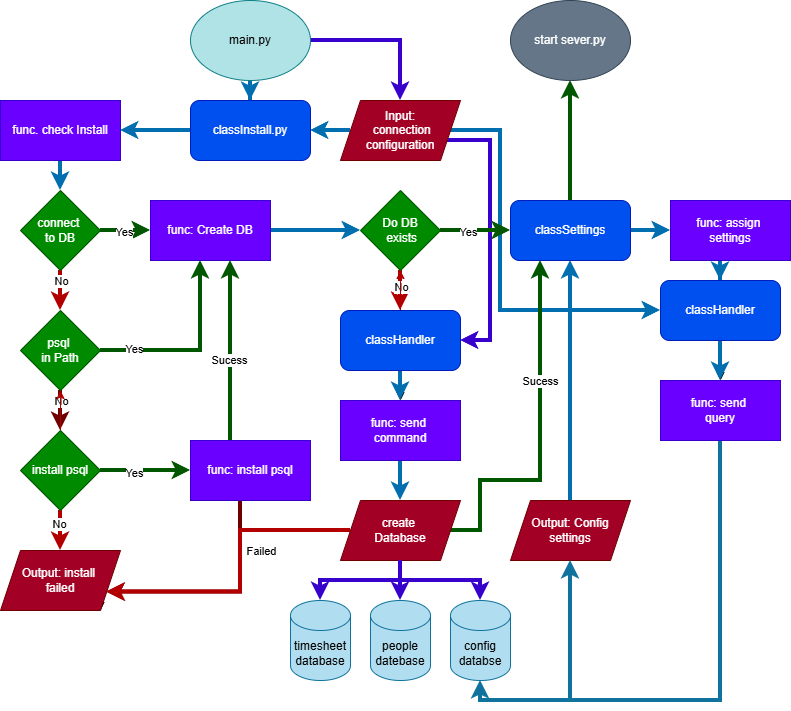

The diagram above was exported from draw.io. Its source (the exported page's mxGraphModel, read from the mxfile embedded in the PNG):
<mxGraphModel dx="1426" dy="710" grid="1" gridSize="10" guides="1" tooltips="1" connect="1" arrows="1" fold="1" page="1" pageScale="1" pageWidth="850" pageHeight="1100" math="0" shadow="0">
  <root>
    <mxCell id="0" />
    <mxCell id="1" parent="0" />
    <mxCell id="i8kNYD1EghttGXe65fla-52" value="" style="edgeStyle=orthogonalEdgeStyle;rounded=0;orthogonalLoop=1;jettySize=auto;html=1;strokeWidth=4;fillColor=#1ba1e2;strokeColor=#006EAF;" parent="1" source="i8kNYD1EghttGXe65fla-1" target="i8kNYD1EghttGXe65fla-49" edge="1">
      <mxGeometry relative="1" as="geometry" />
    </mxCell>
    <mxCell id="i8kNYD1EghttGXe65fla-76" style="edgeStyle=orthogonalEdgeStyle;rounded=0;orthogonalLoop=1;jettySize=auto;html=1;fillColor=#6a00ff;strokeColor=#3700CC;strokeWidth=4;" parent="1" source="i8kNYD1EghttGXe65fla-1" target="i8kNYD1EghttGXe65fla-36" edge="1">
      <mxGeometry relative="1" as="geometry" />
    </mxCell>
    <mxCell id="i8kNYD1EghttGXe65fla-1" value="main.py" style="ellipse;whiteSpace=wrap;html=1;fillColor=#b0e3e6;strokeColor=#0e8088;" parent="1" vertex="1">
      <mxGeometry x="200" y="10" width="120" height="80" as="geometry" />
    </mxCell>
    <mxCell id="i8kNYD1EghttGXe65fla-12" value="" style="edgeStyle=orthogonalEdgeStyle;rounded=0;orthogonalLoop=1;jettySize=auto;html=1;fillColor=#008a00;strokeColor=#005700;strokeWidth=4;" parent="1" source="i8kNYD1EghttGXe65fla-6" edge="1">
      <mxGeometry relative="1" as="geometry">
        <mxPoint x="160" y="240" as="targetPoint" />
      </mxGeometry>
    </mxCell>
    <mxCell id="i8kNYD1EghttGXe65fla-14" value="Yes" style="edgeLabel;html=1;align=center;verticalAlign=middle;resizable=0;points=[];" parent="i8kNYD1EghttGXe65fla-12" vertex="1" connectable="0">
      <mxGeometry x="-0.0909" y="-1" relative="1" as="geometry">
        <mxPoint as="offset" />
      </mxGeometry>
    </mxCell>
    <mxCell id="i8kNYD1EghttGXe65fla-16" value="" style="edgeStyle=orthogonalEdgeStyle;rounded=0;orthogonalLoop=1;jettySize=auto;html=1;fillColor=#e51400;strokeColor=#B20000;strokeWidth=4;" parent="1" source="i8kNYD1EghttGXe65fla-6" target="i8kNYD1EghttGXe65fla-15" edge="1">
      <mxGeometry relative="1" as="geometry" />
    </mxCell>
    <mxCell id="Bv_Bha_G8LXFUuAmO2c_-6" value="No" style="edgeLabel;html=1;align=center;verticalAlign=middle;resizable=0;points=[];" vertex="1" connectable="0" parent="i8kNYD1EghttGXe65fla-16">
      <mxGeometry x="0.4" y="1" relative="1" as="geometry">
        <mxPoint x="-1" y="-18" as="offset" />
      </mxGeometry>
    </mxCell>
    <mxCell id="i8kNYD1EghttGXe65fla-6" value="connect&amp;nbsp;&lt;div&gt;to DB&lt;/div&gt;" style="rhombus;whiteSpace=wrap;html=1;fillColor=#008a00;fontColor=#ffffff;strokeColor=#005700;" parent="1" vertex="1">
      <mxGeometry x="30" y="200" width="80" height="80" as="geometry" />
    </mxCell>
    <mxCell id="i8kNYD1EghttGXe65fla-10" value="" style="edgeStyle=orthogonalEdgeStyle;rounded=0;orthogonalLoop=1;jettySize=auto;html=1;strokeWidth=4;fillColor=#1ba1e2;strokeColor=#006EAF;" parent="1" source="i8kNYD1EghttGXe65fla-8" target="i8kNYD1EghttGXe65fla-6" edge="1">
      <mxGeometry relative="1" as="geometry" />
    </mxCell>
    <mxCell id="i8kNYD1EghttGXe65fla-8" value="func. check Install" style="rounded=0;whiteSpace=wrap;html=1;fillColor=#6a00ff;fontColor=#ffffff;strokeColor=#3700CC;" parent="1" vertex="1">
      <mxGeometry x="10" y="110" width="120" height="60" as="geometry" />
    </mxCell>
    <mxCell id="i8kNYD1EghttGXe65fla-17" style="edgeStyle=orthogonalEdgeStyle;rounded=0;orthogonalLoop=1;jettySize=auto;html=1;entryX=0.5;entryY=1;entryDx=0;entryDy=0;fillColor=#008a00;strokeColor=#005700;strokeWidth=4;" parent="1" source="i8kNYD1EghttGXe65fla-15" edge="1">
      <mxGeometry relative="1" as="geometry">
        <mxPoint x="210" y="270" as="targetPoint" />
      </mxGeometry>
    </mxCell>
    <mxCell id="i8kNYD1EghttGXe65fla-18" value="Yes" style="edgeLabel;html=1;align=center;verticalAlign=middle;resizable=0;points=[];" parent="i8kNYD1EghttGXe65fla-17" vertex="1" connectable="0">
      <mxGeometry x="-0.6511" y="2" relative="1" as="geometry">
        <mxPoint as="offset" />
      </mxGeometry>
    </mxCell>
    <mxCell id="i8kNYD1EghttGXe65fla-20" value="" style="edgeStyle=orthogonalEdgeStyle;rounded=0;orthogonalLoop=1;jettySize=auto;html=1;strokeWidth=4;fillColor=#a20025;strokeColor=#6F0000;" parent="1" source="i8kNYD1EghttGXe65fla-15" target="i8kNYD1EghttGXe65fla-19" edge="1">
      <mxGeometry relative="1" as="geometry" />
    </mxCell>
    <mxCell id="Bv_Bha_G8LXFUuAmO2c_-9" value="No" style="edgeLabel;html=1;align=center;verticalAlign=middle;resizable=0;points=[];" vertex="1" connectable="0" parent="i8kNYD1EghttGXe65fla-20">
      <mxGeometry x="0.1" y="1" relative="1" as="geometry">
        <mxPoint x="-1" y="-12" as="offset" />
      </mxGeometry>
    </mxCell>
    <mxCell id="i8kNYD1EghttGXe65fla-15" value="psql&amp;nbsp;&lt;div&gt;in Path&lt;/div&gt;" style="rhombus;whiteSpace=wrap;html=1;fillColor=#008a00;fontColor=#ffffff;strokeColor=#005700;" parent="1" vertex="1">
      <mxGeometry x="30" y="320" width="80" height="80" as="geometry" />
    </mxCell>
    <mxCell id="i8kNYD1EghttGXe65fla-22" value="" style="edgeStyle=orthogonalEdgeStyle;rounded=0;orthogonalLoop=1;jettySize=auto;html=1;fillColor=#e51400;strokeColor=#B20000;strokeWidth=4;" parent="1" source="i8kNYD1EghttGXe65fla-19" target="i8kNYD1EghttGXe65fla-21" edge="1">
      <mxGeometry relative="1" as="geometry" />
    </mxCell>
    <mxCell id="Bv_Bha_G8LXFUuAmO2c_-10" value="No" style="edgeLabel;html=1;align=center;verticalAlign=middle;resizable=0;points=[];" vertex="1" connectable="0" parent="i8kNYD1EghttGXe65fla-22">
      <mxGeometry x="-0.35" y="-2" relative="1" as="geometry">
        <mxPoint as="offset" />
      </mxGeometry>
    </mxCell>
    <mxCell id="i8kNYD1EghttGXe65fla-26" value="" style="edgeStyle=orthogonalEdgeStyle;rounded=0;orthogonalLoop=1;jettySize=auto;html=1;fillColor=#008a00;strokeColor=#005700;strokeWidth=4;" parent="1" source="i8kNYD1EghttGXe65fla-19" target="i8kNYD1EghttGXe65fla-25" edge="1">
      <mxGeometry relative="1" as="geometry" />
    </mxCell>
    <mxCell id="i8kNYD1EghttGXe65fla-28" value="Yes" style="edgeLabel;html=1;align=center;verticalAlign=middle;resizable=0;points=[];" parent="i8kNYD1EghttGXe65fla-26" vertex="1" connectable="0">
      <mxGeometry x="-0.2615" y="-2" relative="1" as="geometry">
        <mxPoint as="offset" />
      </mxGeometry>
    </mxCell>
    <mxCell id="Bv_Bha_G8LXFUuAmO2c_-31" value="" style="edgeStyle=orthogonalEdgeStyle;rounded=0;orthogonalLoop=1;jettySize=auto;html=1;fillColor=#e51400;strokeColor=#B20000;" edge="1" parent="1" source="i8kNYD1EghttGXe65fla-19" target="i8kNYD1EghttGXe65fla-15">
      <mxGeometry relative="1" as="geometry" />
    </mxCell>
    <mxCell id="i8kNYD1EghttGXe65fla-19" value="install psql" style="rhombus;whiteSpace=wrap;html=1;fillColor=#008a00;fontColor=#ffffff;strokeColor=#005700;" parent="1" vertex="1">
      <mxGeometry x="30" y="440" width="80" height="80" as="geometry" />
    </mxCell>
    <mxCell id="Bv_Bha_G8LXFUuAmO2c_-7" style="edgeStyle=orthogonalEdgeStyle;rounded=0;orthogonalLoop=1;jettySize=auto;html=1;exitX=1;exitY=1;exitDx=0;exitDy=0;" edge="1" parent="1" source="i8kNYD1EghttGXe65fla-21">
      <mxGeometry relative="1" as="geometry">
        <mxPoint x="110" y="620" as="targetPoint" />
      </mxGeometry>
    </mxCell>
    <mxCell id="i8kNYD1EghttGXe65fla-21" value="Output: install&amp;nbsp;&lt;div&gt;failed&lt;/div&gt;" style="shape=parallelogram;perimeter=parallelogramPerimeter;whiteSpace=wrap;html=1;fixedSize=1;fillColor=#a20025;fontColor=#ffffff;strokeColor=#6F0000;" parent="1" vertex="1">
      <mxGeometry x="10" y="560" width="120" height="60" as="geometry" />
    </mxCell>
    <mxCell id="i8kNYD1EghttGXe65fla-29" style="edgeStyle=orthogonalEdgeStyle;rounded=0;orthogonalLoop=1;jettySize=auto;html=1;entryX=0.75;entryY=1;entryDx=0;entryDy=0;strokeWidth=4;fillColor=#008a00;strokeColor=#005700;" parent="1" source="i8kNYD1EghttGXe65fla-25" edge="1">
      <mxGeometry relative="1" as="geometry">
        <mxPoint x="240" y="270" as="targetPoint" />
        <Array as="points">
          <mxPoint x="240" y="390" />
          <mxPoint x="240" y="390" />
        </Array>
      </mxGeometry>
    </mxCell>
    <mxCell id="i8kNYD1EghttGXe65fla-30" value="Sucess" style="edgeLabel;html=1;align=center;verticalAlign=middle;resizable=0;points=[];" parent="i8kNYD1EghttGXe65fla-29" vertex="1" connectable="0">
      <mxGeometry x="-0.1" y="2" relative="1" as="geometry">
        <mxPoint as="offset" />
      </mxGeometry>
    </mxCell>
    <mxCell id="Bv_Bha_G8LXFUuAmO2c_-11" style="edgeStyle=orthogonalEdgeStyle;rounded=0;orthogonalLoop=1;jettySize=auto;html=1;entryX=1;entryY=0.75;entryDx=0;entryDy=0;fillColor=#a20025;strokeColor=#6F0000;strokeWidth=4;" edge="1" parent="1" source="i8kNYD1EghttGXe65fla-25" target="i8kNYD1EghttGXe65fla-21">
      <mxGeometry relative="1" as="geometry">
        <Array as="points">
          <mxPoint x="250" y="602" />
        </Array>
      </mxGeometry>
    </mxCell>
    <mxCell id="Bv_Bha_G8LXFUuAmO2c_-12" value="Failed" style="edgeLabel;html=1;align=center;verticalAlign=middle;resizable=0;points=[];" vertex="1" connectable="0" parent="Bv_Bha_G8LXFUuAmO2c_-11">
      <mxGeometry x="-0.6006" y="-3" relative="1" as="geometry">
        <mxPoint x="23" y="5" as="offset" />
      </mxGeometry>
    </mxCell>
    <mxCell id="i8kNYD1EghttGXe65fla-25" value="func: install psql" style="whiteSpace=wrap;html=1;fillColor=#6a00ff;fontColor=#ffffff;strokeColor=#3700CC;" parent="1" vertex="1">
      <mxGeometry x="200" y="450" width="120" height="60" as="geometry" />
    </mxCell>
    <mxCell id="i8kNYD1EghttGXe65fla-39" value="" style="edgeStyle=orthogonalEdgeStyle;rounded=0;orthogonalLoop=1;jettySize=auto;html=1;fillColor=#1ba1e2;strokeColor=#006EAF;strokeWidth=4;" parent="1" source="i8kNYD1EghttGXe65fla-33" target="i8kNYD1EghttGXe65fla-38" edge="1">
      <mxGeometry relative="1" as="geometry" />
    </mxCell>
    <mxCell id="i8kNYD1EghttGXe65fla-33" value="func: Create DB" style="whiteSpace=wrap;html=1;fillColor=#6a00ff;fontColor=#ffffff;strokeColor=#3700CC;" parent="1" vertex="1">
      <mxGeometry x="160" y="210" width="120" height="60" as="geometry" />
    </mxCell>
    <mxCell id="i8kNYD1EghttGXe65fla-46" style="edgeStyle=orthogonalEdgeStyle;rounded=0;orthogonalLoop=1;jettySize=auto;html=1;entryX=1;entryY=0.5;entryDx=0;entryDy=0;fillColor=#6a00ff;strokeColor=#3700CC;startSize=8;strokeWidth=4;" parent="1" source="i8kNYD1EghttGXe65fla-36" edge="1">
      <mxGeometry relative="1" as="geometry">
        <Array as="points">
          <mxPoint x="500" y="150" />
          <mxPoint x="500" y="350" />
        </Array>
        <mxPoint x="470" y="350" as="targetPoint" />
      </mxGeometry>
    </mxCell>
    <mxCell id="i8kNYD1EghttGXe65fla-73" style="edgeStyle=orthogonalEdgeStyle;rounded=0;orthogonalLoop=1;jettySize=auto;html=1;strokeWidth=4;fillColor=#1ba1e2;strokeColor=#006EAF;" parent="1" source="i8kNYD1EghttGXe65fla-36" target="i8kNYD1EghttGXe65fla-49" edge="1">
      <mxGeometry relative="1" as="geometry" />
    </mxCell>
    <mxCell id="i8kNYD1EghttGXe65fla-75" style="edgeStyle=orthogonalEdgeStyle;rounded=0;orthogonalLoop=1;jettySize=auto;html=1;entryX=0;entryY=0.5;entryDx=0;entryDy=0;fillColor=#1ba1e2;strokeColor=#006EAF;strokeWidth=4;" parent="1" source="i8kNYD1EghttGXe65fla-36" edge="1">
      <mxGeometry relative="1" as="geometry">
        <Array as="points">
          <mxPoint x="510" y="140" />
          <mxPoint x="510" y="320" />
        </Array>
        <mxPoint x="670" y="320" as="targetPoint" />
      </mxGeometry>
    </mxCell>
    <mxCell id="i8kNYD1EghttGXe65fla-36" value="Input:&lt;div&gt;&amp;nbsp;connection&lt;div&gt;configuration&lt;/div&gt;&lt;/div&gt;" style="shape=parallelogram;perimeter=parallelogramPerimeter;whiteSpace=wrap;html=1;fixedSize=1;fillColor=#a20025;fontColor=#ffffff;strokeColor=#6F0000;" parent="1" vertex="1">
      <mxGeometry x="350" y="110" width="120" height="60" as="geometry" />
    </mxCell>
    <mxCell id="i8kNYD1EghttGXe65fla-44" value="" style="edgeStyle=orthogonalEdgeStyle;rounded=0;orthogonalLoop=1;jettySize=auto;html=1;fillColor=#e51400;strokeColor=#B20000;strokeWidth=4;" parent="1" source="i8kNYD1EghttGXe65fla-38" edge="1">
      <mxGeometry relative="1" as="geometry">
        <mxPoint x="410" y="320" as="targetPoint" />
      </mxGeometry>
    </mxCell>
    <mxCell id="i8kNYD1EghttGXe65fla-45" value="No" style="edgeLabel;html=1;align=center;verticalAlign=middle;resizable=0;points=[];" parent="i8kNYD1EghttGXe65fla-44" vertex="1" connectable="0">
      <mxGeometry x="-0.2" relative="1" as="geometry">
        <mxPoint as="offset" />
      </mxGeometry>
    </mxCell>
    <mxCell id="i8kNYD1EghttGXe65fla-38" value="Do DB&lt;div&gt;&amp;nbsp;exists&lt;/div&gt;" style="rhombus;whiteSpace=wrap;html=1;fillColor=#008a00;fontColor=#ffffff;strokeColor=#005700;" parent="1" vertex="1">
      <mxGeometry x="370" y="200" width="80" height="80" as="geometry" />
    </mxCell>
    <mxCell id="i8kNYD1EghttGXe65fla-57" value="" style="edgeStyle=orthogonalEdgeStyle;rounded=0;orthogonalLoop=1;jettySize=auto;html=1;strokeWidth=4;fillColor=#1ba1e2;strokeColor=#006EAF;" parent="1" edge="1">
      <mxGeometry relative="1" as="geometry">
        <mxPoint x="640" y="240" as="sourcePoint" />
        <mxPoint x="680" y="240" as="targetPoint" />
      </mxGeometry>
    </mxCell>
    <mxCell id="i8kNYD1EghttGXe65fla-48" value="" style="edgeStyle=orthogonalEdgeStyle;rounded=0;orthogonalLoop=1;jettySize=auto;html=1;" parent="1" target="i8kNYD1EghttGXe65fla-47" edge="1">
      <mxGeometry relative="1" as="geometry">
        <mxPoint x="410" y="380" as="sourcePoint" />
      </mxGeometry>
    </mxCell>
    <mxCell id="i8kNYD1EghttGXe65fla-54" value="" style="edgeStyle=orthogonalEdgeStyle;rounded=0;orthogonalLoop=1;jettySize=auto;html=1;fillColor=#1ba1e2;strokeColor=#006EAF;strokeWidth=4;" parent="1" source="i8kNYD1EghttGXe65fla-47" target="i8kNYD1EghttGXe65fla-53" edge="1">
      <mxGeometry relative="1" as="geometry" />
    </mxCell>
    <mxCell id="i8kNYD1EghttGXe65fla-47" value="func: send&amp;nbsp;&lt;div&gt;command&lt;/div&gt;" style="whiteSpace=wrap;html=1;fillColor=#6a00ff;fontColor=#ffffff;strokeColor=#3700CC;" parent="1" vertex="1">
      <mxGeometry x="350" y="410" width="120" height="60" as="geometry" />
    </mxCell>
    <mxCell id="i8kNYD1EghttGXe65fla-51" value="" style="edgeStyle=orthogonalEdgeStyle;rounded=0;orthogonalLoop=1;jettySize=auto;html=1;strokeWidth=4;fillColor=#1ba1e2;strokeColor=#006EAF;" parent="1" source="i8kNYD1EghttGXe65fla-49" target="i8kNYD1EghttGXe65fla-8" edge="1">
      <mxGeometry relative="1" as="geometry" />
    </mxCell>
    <mxCell id="i8kNYD1EghttGXe65fla-49" value="classInstall.py" style="rounded=1;whiteSpace=wrap;html=1;fillColor=#0050ef;fontColor=#ffffff;strokeColor=#001DBC;" parent="1" vertex="1">
      <mxGeometry x="200" y="110" width="120" height="60" as="geometry" />
    </mxCell>
    <mxCell id="Bv_Bha_G8LXFUuAmO2c_-29" style="edgeStyle=orthogonalEdgeStyle;rounded=0;orthogonalLoop=1;jettySize=auto;html=1;entryX=0.25;entryY=1;entryDx=0;entryDy=0;exitX=1;exitY=0.5;exitDx=0;exitDy=0;strokeWidth=4;fillColor=#008a00;strokeColor=#005700;" edge="1" parent="1" source="i8kNYD1EghttGXe65fla-53" target="Bv_Bha_G8LXFUuAmO2c_-13">
      <mxGeometry relative="1" as="geometry">
        <Array as="points">
          <mxPoint x="490" y="540" />
          <mxPoint x="490" y="490" />
          <mxPoint x="550" y="490" />
        </Array>
      </mxGeometry>
    </mxCell>
    <mxCell id="Bv_Bha_G8LXFUuAmO2c_-42" value="Sucess" style="edgeLabel;html=1;align=center;verticalAlign=middle;resizable=0;points=[];" vertex="1" connectable="0" parent="Bv_Bha_G8LXFUuAmO2c_-29">
      <mxGeometry x="0.3333" y="1" relative="1" as="geometry">
        <mxPoint as="offset" />
      </mxGeometry>
    </mxCell>
    <mxCell id="Bv_Bha_G8LXFUuAmO2c_-41" style="edgeStyle=orthogonalEdgeStyle;rounded=0;orthogonalLoop=1;jettySize=auto;html=1;entryX=1;entryY=0.75;entryDx=0;entryDy=0;strokeWidth=4;fillColor=#e51400;strokeColor=#B20000;" edge="1" parent="1" source="i8kNYD1EghttGXe65fla-53" target="i8kNYD1EghttGXe65fla-21">
      <mxGeometry relative="1" as="geometry">
        <Array as="points">
          <mxPoint x="250" y="540" />
          <mxPoint x="250" y="602" />
        </Array>
      </mxGeometry>
    </mxCell>
    <mxCell id="i8kNYD1EghttGXe65fla-53" value="create&amp;nbsp;&lt;div&gt;Database&lt;/div&gt;" style="shape=parallelogram;perimeter=parallelogramPerimeter;whiteSpace=wrap;html=1;fixedSize=1;fillColor=#a20025;fontColor=#ffffff;strokeColor=#6F0000;" parent="1" vertex="1">
      <mxGeometry x="350" y="510" width="120" height="60" as="geometry" />
    </mxCell>
    <mxCell id="Bv_Bha_G8LXFUuAmO2c_-26" style="edgeStyle=orthogonalEdgeStyle;rounded=0;orthogonalLoop=1;jettySize=auto;html=1;fillColor=#1ba1e2;strokeColor=#006EAF;strokeWidth=4;" edge="1" parent="1" target="Bv_Bha_G8LXFUuAmO2c_-15">
      <mxGeometry relative="1" as="geometry">
        <mxPoint x="730" y="270" as="sourcePoint" />
      </mxGeometry>
    </mxCell>
    <mxCell id="i8kNYD1EghttGXe65fla-62" style="edgeStyle=orthogonalEdgeStyle;rounded=0;orthogonalLoop=1;jettySize=auto;html=1;entryX=0.5;entryY=0;entryDx=0;entryDy=0;" parent="1" target="i8kNYD1EghttGXe65fla-60" edge="1">
      <mxGeometry relative="1" as="geometry">
        <mxPoint x="730" y="350" as="sourcePoint" />
      </mxGeometry>
    </mxCell>
    <mxCell id="i8kNYD1EghttGXe65fla-70" value="" style="edgeStyle=orthogonalEdgeStyle;rounded=0;orthogonalLoop=1;jettySize=auto;html=1;strokeWidth=4;fillColor=#b1ddf0;strokeColor=#10739e;entryX=0.5;entryY=1;entryDx=0;entryDy=0;entryPerimeter=0;" parent="1" source="i8kNYD1EghttGXe65fla-60" target="Bv_Bha_G8LXFUuAmO2c_-17" edge="1">
      <mxGeometry relative="1" as="geometry">
        <mxPoint x="730" y="500" as="targetPoint" />
        <Array as="points">
          <mxPoint x="730" y="710" />
          <mxPoint x="490" y="710" />
        </Array>
      </mxGeometry>
    </mxCell>
    <mxCell id="i8kNYD1EghttGXe65fla-60" value="func: send&amp;nbsp;&lt;div&gt;query&lt;/div&gt;" style="whiteSpace=wrap;html=1;fillColor=#6a00ff;fontColor=#ffffff;strokeColor=#3700CC;" parent="1" vertex="1">
      <mxGeometry x="670" y="390" width="120" height="60" as="geometry" />
    </mxCell>
    <mxCell id="i8kNYD1EghttGXe65fla-67" style="edgeStyle=orthogonalEdgeStyle;rounded=0;orthogonalLoop=1;jettySize=auto;html=1;entryX=0.5;entryY=1;entryDx=0;entryDy=0;fillColor=#1ba1e2;strokeColor=#006EAF;strokeWidth=4;" parent="1" source="i8kNYD1EghttGXe65fla-65" edge="1">
      <mxGeometry relative="1" as="geometry">
        <mxPoint x="580" y="270" as="targetPoint" />
      </mxGeometry>
    </mxCell>
    <mxCell id="i8kNYD1EghttGXe65fla-65" value="Output: Config settings" style="shape=parallelogram;perimeter=parallelogramPerimeter;whiteSpace=wrap;html=1;fixedSize=1;fillColor=#a20025;fontColor=#ffffff;strokeColor=#6F0000;" parent="1" vertex="1">
      <mxGeometry x="520" y="510" width="120" height="60" as="geometry" />
    </mxCell>
    <mxCell id="Bv_Bha_G8LXFUuAmO2c_-39" style="edgeStyle=orthogonalEdgeStyle;rounded=0;orthogonalLoop=1;jettySize=auto;html=1;entryX=0.5;entryY=1;entryDx=0;entryDy=0;strokeWidth=4;fillColor=#008a00;strokeColor=#005700;" edge="1" parent="1" source="Bv_Bha_G8LXFUuAmO2c_-13" target="Bv_Bha_G8LXFUuAmO2c_-38">
      <mxGeometry relative="1" as="geometry" />
    </mxCell>
    <mxCell id="Bv_Bha_G8LXFUuAmO2c_-13" value="classSettings" style="rounded=1;whiteSpace=wrap;html=1;fillColor=#0050ef;fontColor=#ffffff;strokeColor=#001DBC;" vertex="1" parent="1">
      <mxGeometry x="520" y="210" width="120" height="60" as="geometry" />
    </mxCell>
    <mxCell id="Bv_Bha_G8LXFUuAmO2c_-16" value="" style="edgeStyle=orthogonalEdgeStyle;rounded=0;orthogonalLoop=1;jettySize=auto;html=1;fillColor=#1ba1e2;strokeColor=#006EAF;strokeWidth=4;" edge="1" parent="1" source="Bv_Bha_G8LXFUuAmO2c_-14" target="i8kNYD1EghttGXe65fla-47">
      <mxGeometry relative="1" as="geometry" />
    </mxCell>
    <mxCell id="Bv_Bha_G8LXFUuAmO2c_-32" value="" style="edgeStyle=orthogonalEdgeStyle;rounded=0;orthogonalLoop=1;jettySize=auto;html=1;fillColor=#e51400;strokeColor=#B20000;" edge="1" parent="1" source="Bv_Bha_G8LXFUuAmO2c_-14" target="i8kNYD1EghttGXe65fla-38">
      <mxGeometry relative="1" as="geometry" />
    </mxCell>
    <mxCell id="Bv_Bha_G8LXFUuAmO2c_-14" value="classHandler" style="rounded=1;whiteSpace=wrap;html=1;fillColor=#0050ef;fontColor=#ffffff;strokeColor=#001DBC;" vertex="1" parent="1">
      <mxGeometry x="350" y="320" width="120" height="60" as="geometry" />
    </mxCell>
    <mxCell id="Bv_Bha_G8LXFUuAmO2c_-27" value="" style="edgeStyle=orthogonalEdgeStyle;rounded=0;orthogonalLoop=1;jettySize=auto;html=1;fillColor=#1ba1e2;strokeColor=#006EAF;strokeWidth=4;" edge="1" parent="1" source="Bv_Bha_G8LXFUuAmO2c_-15" target="i8kNYD1EghttGXe65fla-60">
      <mxGeometry relative="1" as="geometry" />
    </mxCell>
    <mxCell id="Bv_Bha_G8LXFUuAmO2c_-15" value="classHandler" style="rounded=1;whiteSpace=wrap;html=1;fillColor=#0050ef;fontColor=#ffffff;strokeColor=#001DBC;" vertex="1" parent="1">
      <mxGeometry x="670" y="290" width="120" height="60" as="geometry" />
    </mxCell>
    <mxCell id="Bv_Bha_G8LXFUuAmO2c_-35" style="edgeStyle=orthogonalEdgeStyle;rounded=0;orthogonalLoop=1;jettySize=auto;html=1;entryX=0.5;entryY=1;entryDx=0;entryDy=0;fillColor=#b1ddf0;strokeColor=#10739e;strokeWidth=4;" edge="1" parent="1" target="i8kNYD1EghttGXe65fla-65">
      <mxGeometry relative="1" as="geometry">
        <mxPoint x="580" y="710" as="sourcePoint" />
        <Array as="points">
          <mxPoint x="580" y="650" />
        </Array>
      </mxGeometry>
    </mxCell>
    <mxCell id="Bv_Bha_G8LXFUuAmO2c_-17" value="config databse" style="shape=cylinder3;whiteSpace=wrap;html=1;boundedLbl=1;backgroundOutline=1;size=15;fillColor=#b1ddf0;strokeColor=#10739e;" vertex="1" parent="1">
      <mxGeometry x="460" y="610" width="60" height="80" as="geometry" />
    </mxCell>
    <mxCell id="Bv_Bha_G8LXFUuAmO2c_-18" value="people datebase" style="shape=cylinder3;whiteSpace=wrap;html=1;boundedLbl=1;backgroundOutline=1;size=15;fillColor=#b1ddf0;strokeColor=#10739e;" vertex="1" parent="1">
      <mxGeometry x="380" y="610" width="60" height="80" as="geometry" />
    </mxCell>
    <mxCell id="Bv_Bha_G8LXFUuAmO2c_-19" value="timesheet database" style="shape=cylinder3;whiteSpace=wrap;html=1;boundedLbl=1;backgroundOutline=1;size=15;fillColor=#b1ddf0;strokeColor=#10739e;" vertex="1" parent="1">
      <mxGeometry x="300" y="610" width="60" height="80" as="geometry" />
    </mxCell>
    <mxCell id="Bv_Bha_G8LXFUuAmO2c_-22" style="edgeStyle=orthogonalEdgeStyle;rounded=0;orthogonalLoop=1;jettySize=auto;html=1;entryX=0.5;entryY=0;entryDx=0;entryDy=0;entryPerimeter=0;strokeWidth=4;fillColor=#6a00ff;strokeColor=#3700CC;" edge="1" parent="1" source="i8kNYD1EghttGXe65fla-53" target="Bv_Bha_G8LXFUuAmO2c_-17">
      <mxGeometry relative="1" as="geometry" />
    </mxCell>
    <mxCell id="Bv_Bha_G8LXFUuAmO2c_-23" style="edgeStyle=orthogonalEdgeStyle;rounded=0;orthogonalLoop=1;jettySize=auto;html=1;entryX=0.5;entryY=0;entryDx=0;entryDy=0;entryPerimeter=0;fillColor=#6a00ff;strokeColor=#3700CC;strokeWidth=4;" edge="1" parent="1" source="i8kNYD1EghttGXe65fla-53" target="Bv_Bha_G8LXFUuAmO2c_-18">
      <mxGeometry relative="1" as="geometry" />
    </mxCell>
    <mxCell id="Bv_Bha_G8LXFUuAmO2c_-25" style="edgeStyle=orthogonalEdgeStyle;rounded=0;orthogonalLoop=1;jettySize=auto;html=1;entryX=0.5;entryY=0;entryDx=0;entryDy=0;entryPerimeter=0;fillColor=#6a00ff;strokeColor=#3700CC;strokeWidth=4;" edge="1" parent="1" source="i8kNYD1EghttGXe65fla-53" target="Bv_Bha_G8LXFUuAmO2c_-19">
      <mxGeometry relative="1" as="geometry" />
    </mxCell>
    <mxCell id="Bv_Bha_G8LXFUuAmO2c_-28" value="func: assign&amp;nbsp;&lt;div&gt;settings&lt;/div&gt;" style="rounded=0;whiteSpace=wrap;html=1;fillColor=#6a00ff;fontColor=#ffffff;strokeColor=#3700CC;" vertex="1" parent="1">
      <mxGeometry x="680" y="210" width="120" height="60" as="geometry" />
    </mxCell>
    <mxCell id="Bv_Bha_G8LXFUuAmO2c_-38" value="start sever.py" style="ellipse;whiteSpace=wrap;html=1;fillColor=#647687;fontColor=#ffffff;strokeColor=#314354;" vertex="1" parent="1">
      <mxGeometry x="520" y="10" width="120" height="80" as="geometry" />
    </mxCell>
    <mxCell id="i8kNYD1EghttGXe65fla-41" value="" style="edgeStyle=orthogonalEdgeStyle;rounded=0;orthogonalLoop=1;jettySize=auto;html=1;fillColor=#008a00;strokeColor=#005700;strokeWidth=4;" parent="1" source="i8kNYD1EghttGXe65fla-38" edge="1">
      <mxGeometry relative="1" as="geometry">
        <mxPoint x="520" y="240" as="targetPoint" />
      </mxGeometry>
    </mxCell>
    <mxCell id="i8kNYD1EghttGXe65fla-42" value="Yes" style="edgeLabel;html=1;align=center;verticalAlign=middle;resizable=0;points=[];" parent="i8kNYD1EghttGXe65fla-41" vertex="1" connectable="0">
      <mxGeometry x="-0.2333" y="-1" relative="1" as="geometry">
        <mxPoint as="offset" />
      </mxGeometry>
    </mxCell>
  </root>
</mxGraphModel>